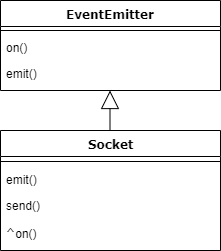

The diagram above was exported from draw.io. Its source (the exported page's mxGraphModel, read from the mxfile embedded in the PNG):
<mxGraphModel dx="868" dy="433" grid="1" gridSize="10" guides="1" tooltips="1" connect="1" arrows="1" fold="1" page="1" pageScale="1" pageWidth="850" pageHeight="1100" math="0" shadow="0">
  <root>
    <mxCell id="0" />
    <mxCell id="1" parent="0" />
    <mxCell id="2" value="EventEmitter" style="swimlane;html=1;fontStyle=1;align=center;verticalAlign=top;childLayout=stackLayout;horizontal=1;startSize=26;horizontalStack=0;resizeParent=1;resizeLast=0;collapsible=1;marginBottom=0;swimlaneFillColor=#ffffff;rounded=0;shadow=0;comic=0;labelBackgroundColor=none;strokeColor=#000000;strokeWidth=1;fillColor=none;fontFamily=Verdana;fontSize=12;fontColor=#000000;" vertex="1" parent="1">
      <mxGeometry x="270" y="40" width="220" height="90" as="geometry" />
    </mxCell>
    <mxCell id="3" value="" style="line;html=1;strokeWidth=1;fillColor=none;align=left;verticalAlign=middle;spacingTop=-1;spacingLeft=3;spacingRight=3;rotatable=0;labelPosition=right;points=[];portConstraint=eastwest;" vertex="1" parent="2">
      <mxGeometry y="26" width="220" height="8" as="geometry" />
    </mxCell>
    <mxCell id="4" value="on()" style="text;html=1;strokeColor=none;fillColor=none;align=left;verticalAlign=top;spacingLeft=4;spacingRight=4;whiteSpace=wrap;overflow=hidden;rotatable=0;points=[[0,0.5],[1,0.5]];portConstraint=eastwest;fontStyle=0" vertex="1" parent="2">
      <mxGeometry y="34" width="220" height="26" as="geometry" />
    </mxCell>
    <mxCell id="5" value="emit()&lt;br&gt;" style="text;html=1;strokeColor=none;fillColor=none;align=left;verticalAlign=top;spacingLeft=4;spacingRight=4;whiteSpace=wrap;overflow=hidden;rotatable=0;points=[[0,0.5],[1,0.5]];portConstraint=eastwest;fontStyle=0" vertex="1" parent="2">
      <mxGeometry y="60" width="220" height="26" as="geometry" />
    </mxCell>
    <mxCell id="6" value="Socket" style="swimlane;html=1;fontStyle=1;align=center;verticalAlign=top;childLayout=stackLayout;horizontal=1;startSize=26;horizontalStack=0;resizeParent=1;resizeLast=0;collapsible=1;marginBottom=0;swimlaneFillColor=#ffffff;rounded=0;shadow=0;comic=0;labelBackgroundColor=none;strokeColor=#000000;strokeWidth=1;fillColor=none;fontFamily=Verdana;fontSize=12;fontColor=#000000;" vertex="1" parent="1">
      <mxGeometry x="270" y="170" width="220" height="120" as="geometry" />
    </mxCell>
    <mxCell id="7" value="" style="line;html=1;strokeWidth=1;fillColor=none;align=left;verticalAlign=middle;spacingTop=-1;spacingLeft=3;spacingRight=3;rotatable=0;labelPosition=right;points=[];portConstraint=eastwest;" vertex="1" parent="6">
      <mxGeometry y="26" width="220" height="10" as="geometry" />
    </mxCell>
    <mxCell id="8" value="emit()" style="text;html=1;strokeColor=none;fillColor=none;align=left;verticalAlign=top;spacingLeft=4;spacingRight=4;whiteSpace=wrap;overflow=hidden;rotatable=0;points=[[0,0.5],[1,0.5]];portConstraint=eastwest;fontStyle=0" vertex="1" parent="6">
      <mxGeometry y="36" width="220" height="26" as="geometry" />
    </mxCell>
    <mxCell id="9" value="send()" style="text;html=1;strokeColor=none;fillColor=none;align=left;verticalAlign=top;spacingLeft=4;spacingRight=4;whiteSpace=wrap;overflow=hidden;rotatable=0;points=[[0,0.5],[1,0.5]];portConstraint=eastwest;fontStyle=0" vertex="1" parent="6">
      <mxGeometry y="62" width="220" height="26" as="geometry" />
    </mxCell>
    <mxCell id="10" value="&lt;span style=&quot;font-family: &amp;#34;georgia&amp;#34; , &amp;#34;verdana&amp;#34; , &amp;#34;arial&amp;#34; , &amp;#34;helvetica&amp;#34; , sans-serif ; font-size: 14.4px ; background-color: rgb(255 , 255 , 255)&quot;&gt;^&lt;/span&gt;on()" style="text;html=1;strokeColor=none;fillColor=none;align=left;verticalAlign=top;spacingLeft=4;spacingRight=4;whiteSpace=wrap;overflow=hidden;rotatable=0;points=[[0,0.5],[1,0.5]];portConstraint=eastwest;" vertex="1" parent="6">
      <mxGeometry y="88" width="220" height="26" as="geometry" />
    </mxCell>
    <mxCell id="11" value="" style="endArrow=block;endSize=16;endFill=0;html=1;" edge="1" parent="1">
      <mxGeometry width="160" relative="1" as="geometry">
        <mxPoint x="379.5" y="170" as="sourcePoint" />
        <mxPoint x="379.5" y="130" as="targetPoint" />
      </mxGeometry>
    </mxCell>
  </root>
</mxGraphModel>